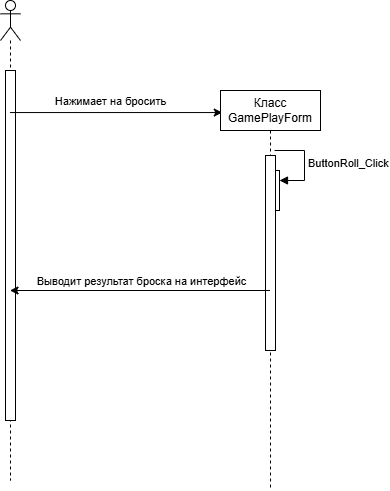

The diagram above was exported from draw.io. Its source (the exported page's mxGraphModel, read from the mxfile embedded in the PNG):
<mxGraphModel dx="1379" dy="769" grid="1" gridSize="10" guides="1" tooltips="1" connect="1" arrows="1" fold="1" page="1" pageScale="1" pageWidth="827" pageHeight="1169" math="0" shadow="0">
  <root>
    <mxCell id="0" />
    <mxCell id="1" parent="0" />
    <mxCell id="5SduxwtLJuzjcSdBCNJh-1" value="" style="shape=umlLifeline;perimeter=lifelinePerimeter;whiteSpace=wrap;html=1;container=1;dropTarget=0;collapsible=0;recursiveResize=0;outlineConnect=0;portConstraint=eastwest;newEdgeStyle={&quot;curved&quot;:0,&quot;rounded&quot;:0};participant=umlActor;" vertex="1" parent="1">
      <mxGeometry x="130" y="100" width="20" height="480" as="geometry" />
    </mxCell>
    <mxCell id="5SduxwtLJuzjcSdBCNJh-2" value="" style="html=1;points=[[0,0,0,0,5],[0,1,0,0,-5],[1,0,0,0,5],[1,1,0,0,-5]];perimeter=orthogonalPerimeter;outlineConnect=0;targetShapes=umlLifeline;portConstraint=eastwest;newEdgeStyle={&quot;curved&quot;:0,&quot;rounded&quot;:0};" vertex="1" parent="5SduxwtLJuzjcSdBCNJh-1">
      <mxGeometry x="5" y="70" width="10" height="350" as="geometry" />
    </mxCell>
    <mxCell id="5SduxwtLJuzjcSdBCNJh-3" value="" style="endArrow=classic;html=1;rounded=0;entryX=0.016;entryY=0.641;entryDx=0;entryDy=0;entryPerimeter=0;" edge="1" parent="1" source="5SduxwtLJuzjcSdBCNJh-1">
      <mxGeometry width="50" height="50" relative="1" as="geometry">
        <mxPoint x="190" y="205" as="sourcePoint" />
        <mxPoint x="351.76" y="212.05000000000007" as="targetPoint" />
      </mxGeometry>
    </mxCell>
    <mxCell id="5SduxwtLJuzjcSdBCNJh-4" value="Нажимает на бросить" style="edgeLabel;html=1;align=center;verticalAlign=middle;resizable=0;points=[];" vertex="1" connectable="0" parent="5SduxwtLJuzjcSdBCNJh-3">
      <mxGeometry x="-0.3276" y="3" relative="1" as="geometry">
        <mxPoint x="29" y="-9" as="offset" />
      </mxGeometry>
    </mxCell>
    <mxCell id="5SduxwtLJuzjcSdBCNJh-5" value="Класс GamePlayForm" style="shape=umlLifeline;perimeter=lifelinePerimeter;whiteSpace=wrap;html=1;container=1;dropTarget=0;collapsible=0;recursiveResize=0;outlineConnect=0;portConstraint=eastwest;newEdgeStyle={&quot;curved&quot;:0,&quot;rounded&quot;:0};" vertex="1" parent="1">
      <mxGeometry x="350" y="190" width="100" height="400" as="geometry" />
    </mxCell>
    <mxCell id="5SduxwtLJuzjcSdBCNJh-6" value="" style="html=1;points=[[0,0,0,0,5],[0,1,0,0,-5],[1,0,0,0,5],[1,1,0,0,-5]];perimeter=orthogonalPerimeter;outlineConnect=0;targetShapes=umlLifeline;portConstraint=eastwest;newEdgeStyle={&quot;curved&quot;:0,&quot;rounded&quot;:0};" vertex="1" parent="5SduxwtLJuzjcSdBCNJh-5">
      <mxGeometry x="49" y="80" width="10" height="40" as="geometry" />
    </mxCell>
    <mxCell id="5SduxwtLJuzjcSdBCNJh-7" value="ButtonRoll_Click" style="html=1;align=left;spacingLeft=2;endArrow=block;rounded=0;edgeStyle=orthogonalEdgeStyle;curved=0;rounded=0;" edge="1" parent="5SduxwtLJuzjcSdBCNJh-5" target="5SduxwtLJuzjcSdBCNJh-6">
      <mxGeometry relative="1" as="geometry">
        <mxPoint x="54" y="60" as="sourcePoint" />
        <Array as="points">
          <mxPoint x="84" y="90" />
        </Array>
      </mxGeometry>
    </mxCell>
    <mxCell id="5SduxwtLJuzjcSdBCNJh-8" value="" style="html=1;points=[[0,0,0,0,5],[0,1,0,0,-5],[1,0,0,0,5],[1,1,0,0,-5]];perimeter=orthogonalPerimeter;outlineConnect=0;targetShapes=umlLifeline;portConstraint=eastwest;newEdgeStyle={&quot;curved&quot;:0,&quot;rounded&quot;:0};" vertex="1" parent="5SduxwtLJuzjcSdBCNJh-5">
      <mxGeometry x="45" y="65" width="10" height="195" as="geometry" />
    </mxCell>
    <mxCell id="5SduxwtLJuzjcSdBCNJh-16" value="" style="endArrow=classic;html=1;rounded=0;" edge="1" parent="1" source="5SduxwtLJuzjcSdBCNJh-5" target="5SduxwtLJuzjcSdBCNJh-1">
      <mxGeometry width="50" height="50" relative="1" as="geometry">
        <mxPoint x="310" y="280" as="sourcePoint" />
        <mxPoint x="200" y="330" as="targetPoint" />
      </mxGeometry>
    </mxCell>
    <mxCell id="5SduxwtLJuzjcSdBCNJh-17" value="Выводит результат броска на интерфейс" style="edgeLabel;html=1;align=center;verticalAlign=middle;resizable=0;points=[];" vertex="1" connectable="0" parent="5SduxwtLJuzjcSdBCNJh-16">
      <mxGeometry x="-0.3276" y="3" relative="1" as="geometry">
        <mxPoint x="-42" y="-13" as="offset" />
      </mxGeometry>
    </mxCell>
  </root>
</mxGraphModel>